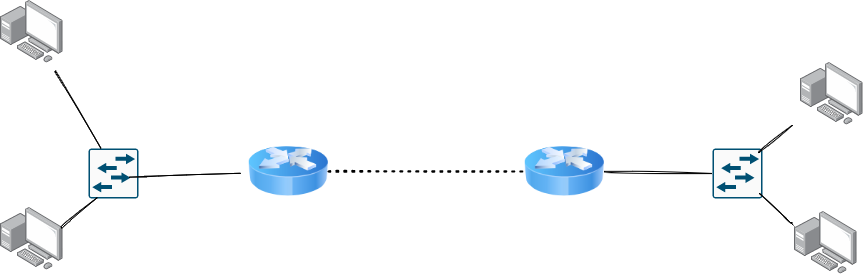

The diagram above was exported from draw.io. Its source (the exported page's mxGraphModel, read from the mxfile embedded in the PNG):
<mxGraphModel dx="1732" dy="621" grid="0" gridSize="10" guides="1" tooltips="1" connect="1" arrows="1" fold="1" page="0" pageScale="1" pageWidth="827" pageHeight="1169" math="0" shadow="0">
  <root>
    <mxCell id="0" />
    <mxCell id="1" parent="0" />
    <mxCell id="dY5NTj-wa2CkIKC3_e6l-1" value="" style="image;html=1;image=img/lib/clip_art/networking/Router_Icon_128x128.png;sketch=1;hachureGap=4;fontFamily=Architects Daughter;fontSource=https%3A%2F%2Ffonts.googleapis.com%2Fcss%3Ffamily%3DArchitects%2BDaughter;fontSize=20;" vertex="1" parent="1">
      <mxGeometry x="68" y="169" width="80" height="80" as="geometry" />
    </mxCell>
    <mxCell id="dY5NTj-wa2CkIKC3_e6l-2" value="" style="image;html=1;image=img/lib/clip_art/networking/Router_Icon_128x128.png;sketch=1;hachureGap=4;fontFamily=Architects Daughter;fontSource=https%3A%2F%2Ffonts.googleapis.com%2Fcss%3Ffamily%3DArchitects%2BDaughter;fontSize=20;" vertex="1" parent="1">
      <mxGeometry x="344" y="169" width="80" height="80" as="geometry" />
    </mxCell>
    <mxCell id="dY5NTj-wa2CkIKC3_e6l-3" value="" style="sketch=0;points=[[0.015,0.015,0],[0.985,0.015,0],[0.985,0.985,0],[0.015,0.985,0],[0.25,0,0],[0.5,0,0],[0.75,0,0],[1,0.25,0],[1,0.5,0],[1,0.75,0],[0.75,1,0],[0.5,1,0],[0.25,1,0],[0,0.75,0],[0,0.5,0],[0,0.25,0]];verticalLabelPosition=bottom;html=1;verticalAlign=top;aspect=fixed;align=center;pointerEvents=1;shape=mxgraph.cisco19.rect;prIcon=l2_switch;fillColor=#FAFAFA;strokeColor=#005073;hachureGap=4;fontFamily=Architects Daughter;fontSource=https%3A%2F%2Ffonts.googleapis.com%2Fcss%3Ffamily%3DArchitects%2BDaughter;fontSize=20;" vertex="1" parent="1">
      <mxGeometry x="-92" y="186" width="50" height="50" as="geometry" />
    </mxCell>
    <mxCell id="dY5NTj-wa2CkIKC3_e6l-4" value="" style="sketch=0;points=[[0.015,0.015,0],[0.985,0.015,0],[0.985,0.985,0],[0.015,0.985,0],[0.25,0,0],[0.5,0,0],[0.75,0,0],[1,0.25,0],[1,0.5,0],[1,0.75,0],[0.75,1,0],[0.5,1,0],[0.25,1,0],[0,0.75,0],[0,0.5,0],[0,0.25,0]];verticalLabelPosition=bottom;html=1;verticalAlign=top;aspect=fixed;align=center;pointerEvents=1;shape=mxgraph.cisco19.rect;prIcon=l2_switch;fillColor=#FAFAFA;strokeColor=#005073;hachureGap=4;fontFamily=Architects Daughter;fontSource=https%3A%2F%2Ffonts.googleapis.com%2Fcss%3Ffamily%3DArchitects%2BDaughter;fontSize=20;" vertex="1" parent="1">
      <mxGeometry x="532" y="186" width="50" height="50" as="geometry" />
    </mxCell>
    <mxCell id="dY5NTj-wa2CkIKC3_e6l-5" value="" style="points=[];aspect=fixed;html=1;align=center;shadow=0;dashed=0;image;image=img/lib/allied_telesis/computer_and_terminals/Personal_Computer_with_Server.svg;sketch=1;hachureGap=4;fontFamily=Architects Daughter;fontSource=https%3A%2F%2Ffonts.googleapis.com%2Fcss%3Ffamily%3DArchitects%2BDaughter;fontSize=20;" vertex="1" parent="1">
      <mxGeometry x="-180" y="38" width="62.400000000000006" height="62.400000000000006" as="geometry" />
    </mxCell>
    <mxCell id="dY5NTj-wa2CkIKC3_e6l-6" value="" style="points=[];aspect=fixed;html=1;align=center;shadow=0;dashed=0;image;image=img/lib/allied_telesis/computer_and_terminals/Personal_Computer_with_Server.svg;sketch=1;hachureGap=4;fontFamily=Architects Daughter;fontSource=https%3A%2F%2Ffonts.googleapis.com%2Fcss%3Ffamily%3DArchitects%2BDaughter;fontSize=20;" vertex="1" parent="1">
      <mxGeometry x="-180" y="245" width="62.400000000000006" height="62.400000000000006" as="geometry" />
    </mxCell>
    <mxCell id="dY5NTj-wa2CkIKC3_e6l-7" value="" style="points=[];aspect=fixed;html=1;align=center;shadow=0;dashed=0;image;image=img/lib/allied_telesis/computer_and_terminals/Personal_Computer_with_Server.svg;sketch=1;hachureGap=4;fontFamily=Architects Daughter;fontSource=https%3A%2F%2Ffonts.googleapis.com%2Fcss%3Ffamily%3DArchitects%2BDaughter;fontSize=20;" vertex="1" parent="1">
      <mxGeometry x="620" y="100" width="62.400000000000006" height="62.400000000000006" as="geometry" />
    </mxCell>
    <mxCell id="dY5NTj-wa2CkIKC3_e6l-8" value="" style="points=[];aspect=fixed;html=1;align=center;shadow=0;dashed=0;image;image=img/lib/allied_telesis/computer_and_terminals/Personal_Computer_with_Server.svg;sketch=1;hachureGap=4;fontFamily=Architects Daughter;fontSource=https%3A%2F%2Ffonts.googleapis.com%2Fcss%3Ffamily%3DArchitects%2BDaughter;fontSize=20;" vertex="1" parent="1">
      <mxGeometry x="614" y="249" width="62.400000000000006" height="62.400000000000006" as="geometry" />
    </mxCell>
    <mxCell id="dY5NTj-wa2CkIKC3_e6l-12" value="" style="endArrow=none;html=1;rounded=0;sketch=1;hachureGap=4;fontFamily=Architects Daughter;fontSource=https%3A%2F%2Ffonts.googleapis.com%2Fcss%3Ffamily%3DArchitects%2BDaughter;fontSize=16;startSize=14;endSize=14;sourcePerimeterSpacing=8;targetPerimeterSpacing=8;curved=1;exitX=0.82;exitY=0.58;exitDx=0;exitDy=0;exitPerimeter=0;" edge="1" parent="1" source="dY5NTj-wa2CkIKC3_e6l-3" target="dY5NTj-wa2CkIKC3_e6l-1">
      <mxGeometry width="50" height="50" relative="1" as="geometry">
        <mxPoint x="16" y="236" as="sourcePoint" />
        <mxPoint x="66" y="186" as="targetPoint" />
      </mxGeometry>
    </mxCell>
    <mxCell id="dY5NTj-wa2CkIKC3_e6l-13" value="" style="endArrow=none;html=1;rounded=0;sketch=1;hachureGap=4;fontFamily=Architects Daughter;fontSource=https%3A%2F%2Ffonts.googleapis.com%2Fcss%3Ffamily%3DArchitects%2BDaughter;fontSize=16;startSize=14;endSize=14;sourcePerimeterSpacing=8;targetPerimeterSpacing=8;curved=1;entryX=0.25;entryY=0;entryDx=0;entryDy=0;entryPerimeter=0;" edge="1" parent="1" source="dY5NTj-wa2CkIKC3_e6l-5" target="dY5NTj-wa2CkIKC3_e6l-3">
      <mxGeometry width="50" height="50" relative="1" as="geometry">
        <mxPoint x="-131" y="146" as="sourcePoint" />
        <mxPoint x="-81" y="96" as="targetPoint" />
      </mxGeometry>
    </mxCell>
    <mxCell id="dY5NTj-wa2CkIKC3_e6l-14" value="" style="endArrow=none;html=1;rounded=0;sketch=1;hachureGap=4;fontFamily=Architects Daughter;fontSource=https%3A%2F%2Ffonts.googleapis.com%2Fcss%3Ffamily%3DArchitects%2BDaughter;fontSize=16;startSize=14;endSize=14;sourcePerimeterSpacing=8;targetPerimeterSpacing=8;curved=1;" edge="1" parent="1">
      <mxGeometry width="50" height="50" relative="1" as="geometry">
        <mxPoint x="-119" y="265" as="sourcePoint" />
        <mxPoint x="-83" y="235" as="targetPoint" />
      </mxGeometry>
    </mxCell>
    <mxCell id="dY5NTj-wa2CkIKC3_e6l-16" value="" style="endArrow=none;dashed=1;html=1;dashPattern=1 3;strokeWidth=2;rounded=0;sketch=1;hachureGap=4;fontFamily=Architects Daughter;fontSource=https%3A%2F%2Ffonts.googleapis.com%2Fcss%3Ffamily%3DArchitects%2BDaughter;fontSize=16;startSize=14;endSize=14;sourcePerimeterSpacing=8;targetPerimeterSpacing=8;curved=1;entryX=0;entryY=0.5;entryDx=0;entryDy=0;exitX=1;exitY=0.5;exitDx=0;exitDy=0;" edge="1" parent="1" source="dY5NTj-wa2CkIKC3_e6l-1" target="dY5NTj-wa2CkIKC3_e6l-2">
      <mxGeometry width="50" height="50" relative="1" as="geometry">
        <mxPoint x="224" y="250" as="sourcePoint" />
        <mxPoint x="274" y="200" as="targetPoint" />
      </mxGeometry>
    </mxCell>
    <mxCell id="dY5NTj-wa2CkIKC3_e6l-17" value="" style="endArrow=none;html=1;rounded=0;sketch=1;hachureGap=4;fontFamily=Architects Daughter;fontSource=https%3A%2F%2Ffonts.googleapis.com%2Fcss%3Ffamily%3DArchitects%2BDaughter;fontSize=16;startSize=14;endSize=14;sourcePerimeterSpacing=8;targetPerimeterSpacing=8;curved=1;entryX=0;entryY=0.5;entryDx=0;entryDy=0;entryPerimeter=0;exitX=1;exitY=0.5;exitDx=0;exitDy=0;" edge="1" parent="1" source="dY5NTj-wa2CkIKC3_e6l-2" target="dY5NTj-wa2CkIKC3_e6l-4">
      <mxGeometry width="50" height="50" relative="1" as="geometry">
        <mxPoint x="443" y="276" as="sourcePoint" />
        <mxPoint x="493" y="226" as="targetPoint" />
      </mxGeometry>
    </mxCell>
    <mxCell id="dY5NTj-wa2CkIKC3_e6l-18" value="" style="endArrow=none;html=1;rounded=0;sketch=1;hachureGap=4;fontFamily=Architects Daughter;fontSource=https%3A%2F%2Ffonts.googleapis.com%2Fcss%3Ffamily%3DArchitects%2BDaughter;fontSize=16;startSize=14;endSize=14;sourcePerimeterSpacing=8;targetPerimeterSpacing=8;curved=1;exitX=-0.048;exitY=0.176;exitDx=0;exitDy=0;exitPerimeter=0;" edge="1" parent="1" source="dY5NTj-wa2CkIKC3_e6l-8">
      <mxGeometry width="50" height="50" relative="1" as="geometry">
        <mxPoint x="574" y="299" as="sourcePoint" />
        <mxPoint x="579" y="231" as="targetPoint" />
      </mxGeometry>
    </mxCell>
    <mxCell id="dY5NTj-wa2CkIKC3_e6l-19" value="" style="endArrow=none;html=1;rounded=0;sketch=1;hachureGap=4;fontFamily=Architects Daughter;fontSource=https%3A%2F%2Ffonts.googleapis.com%2Fcss%3Ffamily%3DArchitects%2BDaughter;fontSize=16;startSize=14;endSize=14;sourcePerimeterSpacing=8;targetPerimeterSpacing=8;curved=1;" edge="1" parent="1" target="dY5NTj-wa2CkIKC3_e6l-7">
      <mxGeometry width="50" height="50" relative="1" as="geometry">
        <mxPoint x="578" y="190" as="sourcePoint" />
        <mxPoint x="628" y="140" as="targetPoint" />
      </mxGeometry>
    </mxCell>
  </root>
</mxGraphModel>